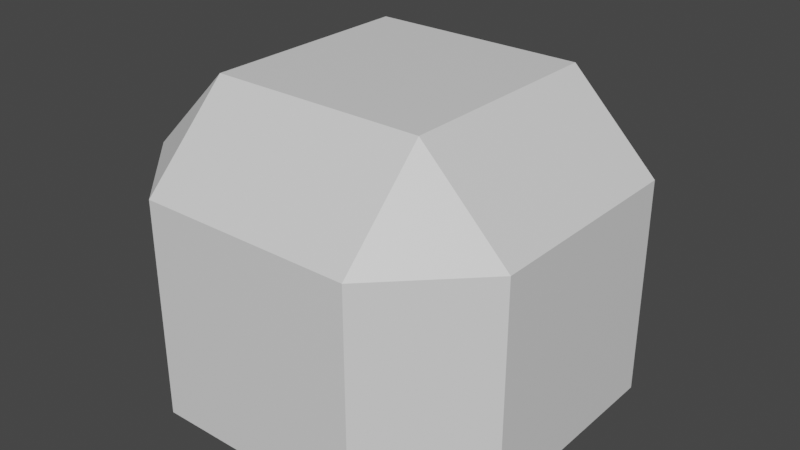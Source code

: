 # Source: insane_screw_1.blend  (saved by Blender 3.4.6; exported with 4.5.12 LTS)
import bpy
from mathutils import Matrix  # noqa: F401  (used for matrix-valued properties, if any)

bpy.ops.wm.read_factory_settings(use_empty=True)
scene = bpy.context.scene
scene.name = 'Scene'

# ---- collections
col_collection = bpy.data.collections.new('Collection'); scene.collection.children.link(col_collection)

# ---- materials (node trees are filled in below, after node groups)
mat_material = bpy.data.materials.new('Material')
mat_material.alpha_threshold = 0.0
mat_material.use_transparent_shadow = False
mat_material.roughness = 0.5
mat_material.line_color = (0.0, 0.0, 0.0, 1.0)

# ---- material node trees
mat_material.use_nodes = True; mat_material.node_tree.nodes.clear()
_N = mat_material.node_tree.nodes; _L = mat_material.node_tree.links
n0 = _N.new('ShaderNodeOutputMaterial'); n0.name = 'Material Output'; n0.location = (300, 300)
n1 = _N.new('ShaderNodeBsdfPrincipled'); n1.name = 'Principled BSDF'; n1.location = (10, 300)
n1.distribution = 'GGX'
n1.subsurface_method = 'RANDOM_WALK_SKIN'
n1.inputs[3].default_value = 1.45
n1.inputs[27].default_value = (0.0, 0.0, 0.0, 1.0)
n1.inputs[28].default_value = 1.0
_L.new(n1.outputs[0], n0.inputs[0])
n0.is_active_output = True

# ---- world
world_world = bpy.data.worlds.new('World'); scene.world = world_world
world_world.use_nodes = True; world_world.node_tree.nodes.clear()
_N = world_world.node_tree.nodes; _L = world_world.node_tree.links
n0 = _N.new('ShaderNodeOutputWorld'); n0.name = 'World Output'; n0.location = (300, 300)
n1 = _N.new('ShaderNodeBackground'); n1.name = 'Background'; n1.location = (10, 300)
n1.inputs[0].default_value = (0.05088, 0.05088, 0.05088, 1.0)
_L.new(n1.outputs[0], n0.inputs[0])
n0.is_active_output = True
world_world.color = (0.05088, 0.05088, 0.05088)
world_world.use_sun_shadow = False
world_world.sun_shadow_jitter_overblur = 0.0

# ---- meshes
me_cube = bpy.data.meshes.new('Cube')
me_cube.from_pydata([(0.5548, 1.0, 0.5548), (0.5548, 0.5548, 1.0), (1.0, 0.5548, 0.5548), (0.5548, 1.0, -0.5548), (1.0, 0.5548, -0.5548), (1.0, -0.5548, 0.5548), (0.5548, -0.5548, 1.0), (0.5548, -1.0, 0.5548), (1.0, -0.5548, -0.5548), (0.5548, -1.0, -0.5548), (-0.5548, 1.0, 0.5548), (-1.0, 0.5548, 0.5548), (-0.5548, 0.5548, 1.0), (-1.0, 0.5548, -0.5548), (-0.5548, 1.0, -0.5548), (-1.0, -0.5548, 0.5548), (-0.5548, -1.0, 0.5548), (-0.5548, -0.5548, 1.0), (-0.5548, -1.0, -0.5548), (-1.0, -0.5548, -0.5548)], [], [(19, 15, 11, 13), (9, 7, 16, 18), (1, 12, 17, 6), (4, 2, 5, 8), (0, 1, 2), (5, 6, 7), (10, 11, 12), (15, 16, 17), (3, 4, 8, 9, 18, 19, 13, 14), (2, 4, 3, 0), (18, 16, 15, 19), (7, 9, 8, 5), (10, 14, 13, 11), (6, 17, 16, 7), (1, 6, 5, 2), (17, 12, 11, 15), (12, 1, 0, 10), (14, 10, 0, 3)])
_uv = me_cube.uv_layers.new(name='UVMap')
_uv.uv.foreach_set('vector', [0.4307, 0.05566, 0.5693, 0.05566, 0.5693, 0.1943, 0.4307, 0.1943, 0.4307, 0.8057, 0.5693, 0.8057, 0.5693, 0.9443, 0.4307, 0.9443, 0.6807, 0.5557, 0.8193, 0.5557, 0.8193, 0.6943, 0.6807, 0.6943, 0.4307, 0.5557, 0.5693, 0.5557, 0.5693, 0.6943, 0.4307, 0.6943, 0.5693, 0.4443, 0.625, 0.4443, 0.5693, 0.5, 0.5693, 0.75, 0.625, 0.8057, 0.5693, 0.8057, 0.5693, 0.25, 0.5693, 0.1943, 0.625, 0.1943, 0.5693, 0.05566, 0.5693, 0.0, 0.625, 0.05566, 0.4307, 0.4443, 0.4307, 0.5557, 0.4307, 0.6943, 0.4307, 0.8057, 0.4307, 0.0, 0.4307, 0.05566, 0.4307, 0.1943, 0.4307, 0.3057, 0.5693, 0.5557, 0.4307, 0.5557, 0.4307, 0.4443, 0.5693, 0.4443, 0.4307, 0.0, 0.5693, 0.0, 0.5693, 0.05566, 0.4307, 0.05566, 0.5693, 0.8057, 0.4307, 0.8057, 0.4307, 0.6943, 0.5693, 0.6943, 0.5693, 0.3057, 0.4307, 0.3057, 0.4307, 0.1943, 0.5693, 0.1943, 0.625, 0.8057, 0.625, 0.9443, 0.5693, 0.9443, 0.5693, 0.8057, 0.6807, 0.5557, 0.6807, 0.6943, 0.5693, 0.6943, 0.5693, 0.5557, 0.625, 0.05566, 0.625, 0.1943, 0.5693, 0.1943, 0.5693, 0.05566, 0.625, 0.3057, 0.625, 0.4443, 0.5693, 0.4443, 0.5693, 0.3057, 0.4307, 0.3057, 0.5693, 0.3057, 0.5693, 0.4443, 0.4307, 0.4443])
me_cube.materials.append(mat_material)
me_cube.use_mirror_vertex_groups = False
me_cube.update()

# ---- objects
ob_cube = bpy.data.objects.new('Cube', me_cube)

# ---- transforms, parenting, visibility, modifiers, constraints
ob_cube.location = (0.0, 0.0, 0.0)
ob_cube.lock_rotations_4d = False
ob_cube.empty_display_type = 'ARROWS'
ob_cube.lineart.crease_threshold = 0.0

# ---- collection membership
col_collection.objects.link(ob_cube)

# ---- scene / render settings (as saved in the file)
scene.frame_start = 1; scene.frame_end = 250; scene.frame_set(1)
scene.render.engine = 'BLENDER_EEVEE_NEXT'
scene.cycles.sampling_pattern = 'TABULATED_SOBOL'
scene.cycles.use_light_tree = False
scene.view_settings.view_transform = 'Filmic'
bpy.context.view_layer.update()

# ---- added for rendering (the .blend has no active camera and no usable light): camera, sun
cam_auto = bpy.data.cameras.new('AutoCamera')
cam_auto.lens = 50.0
cam_auto.sensor_width = 36.0
cam_auto.clip_end = 1000.0
ob_auto_camera = bpy.data.objects.new('AutoCamera', cam_auto)
scene.collection.objects.link(ob_auto_camera)
ob_auto_camera.location = (2.98623, -3.58348, 2.61161)
ob_auto_camera.rotation_euler = (1.09748, -7.21219e-08, 0.694738)
scene.camera = ob_auto_camera
light_auto_sun = bpy.data.lights.new('AutoSun', 'SUN')
light_auto_sun.energy = 3.0
light_auto_sun.angle = 0.0523599
ob_auto_sun = bpy.data.objects.new('AutoSun', light_auto_sun)
scene.collection.objects.link(ob_auto_sun)
ob_auto_sun.rotation_euler = (0.872665, 0.174533, 0.523599)
bpy.context.view_layer.update()
